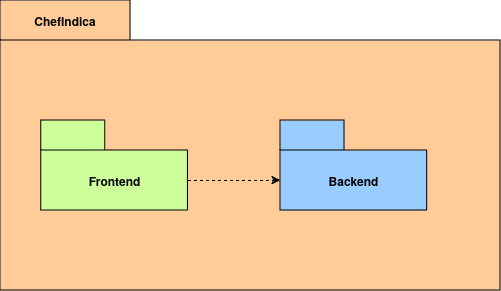

The diagram above was exported from draw.io. Its source (the exported page's mxGraphModel, read from the mxfile embedded in the PNG):
<mxGraphModel dx="4568" dy="1494" grid="1" gridSize="10" guides="1" tooltips="1" connect="1" arrows="1" fold="1" page="1" pageScale="1" pageWidth="850" pageHeight="1100" math="0" shadow="0">
  <root>
    <mxCell id="0" />
    <mxCell id="1" parent="0" />
    <mxCell id="2" value="ChefIndica" style="shape=folder;fontStyle=1;tabWidth=130;tabHeight=40;tabPosition=left;html=1;boundedLbl=1;labelInHeader=1;container=1;collapsible=0;whiteSpace=wrap;fillColor=#FFCC99;" vertex="1" parent="1">
      <mxGeometry x="-1180" y="900" width="500" height="290" as="geometry" />
    </mxCell>
    <mxCell id="3" value="" style="html=1;strokeColor=none;resizeWidth=1;resizeHeight=1;fillColor=none;part=1;connectable=0;allowArrows=0;deletable=0;whiteSpace=wrap;" vertex="1" parent="2">
      <mxGeometry width="500" height="203" relative="1" as="geometry">
        <mxPoint y="30" as="offset" />
      </mxGeometry>
    </mxCell>
    <mxCell id="4" value="Frontend" style="shape=folder;fontStyle=1;tabWidth=64;tabHeight=30;tabPosition=left;html=1;boundedLbl=1;whiteSpace=wrap;fillColor=#CCFF99;" vertex="1" parent="2">
      <mxGeometry x="40.8125" y="120" width="146.6875" height="90" as="geometry" />
    </mxCell>
    <mxCell id="5" value="Backend" style="shape=folder;fontStyle=1;tabWidth=64;tabHeight=30;tabPosition=left;html=1;boundedLbl=1;whiteSpace=wrap;fillColor=#99CCFF;" vertex="1" parent="2">
      <mxGeometry x="280" y="120" width="146.6875" height="90" as="geometry" />
    </mxCell>
    <mxCell id="6" style="edgeStyle=orthogonalEdgeStyle;rounded=0;orthogonalLoop=1;jettySize=auto;html=1;exitX=0;exitY=0;exitDx=146.6875;exitDy=60;exitPerimeter=0;entryX=0;entryY=0;entryDx=0;entryDy=60;entryPerimeter=0;dashed=1;endArrow=classic;endFill=1;startArrow=none;startFill=0;" edge="1" parent="2" source="4" target="5">
      <mxGeometry relative="1" as="geometry" />
    </mxCell>
  </root>
</mxGraphModel>